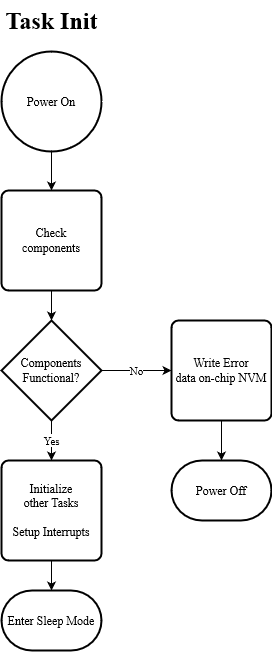

The diagram above was exported from draw.io. Its source (the exported page's mxGraphModel, read from the mxfile embedded in the PNG):
<mxGraphModel dx="268" dy="563" grid="1" gridSize="10" guides="1" tooltips="1" connect="1" arrows="1" fold="1" page="1" pageScale="1" pageWidth="850" pageHeight="1100" math="0" shadow="0">
  <root>
    <mxCell id="H5vkS821nC3LxF7_J96c-0" />
    <mxCell id="H5vkS821nC3LxF7_J96c-1" parent="H5vkS821nC3LxF7_J96c-0" />
    <mxCell id="dAR5KohhxpyjRiM-hhw6-2" value="" style="edgeStyle=orthogonalEdgeStyle;rounded=0;orthogonalLoop=1;jettySize=auto;html=1;fontFamily=Times New Roman;" edge="1" parent="H5vkS821nC3LxF7_J96c-1" source="dAR5KohhxpyjRiM-hhw6-0" target="dAR5KohhxpyjRiM-hhw6-1">
      <mxGeometry relative="1" as="geometry" />
    </mxCell>
    <mxCell id="dAR5KohhxpyjRiM-hhw6-0" value="&lt;div&gt;Power On&lt;/div&gt;" style="strokeWidth=2;html=1;shape=mxgraph.flowchart.start_2;whiteSpace=wrap;fontFamily=Times New Roman;" vertex="1" parent="H5vkS821nC3LxF7_J96c-1">
      <mxGeometry x="90" y="51" width="100" height="100" as="geometry" />
    </mxCell>
    <mxCell id="dAR5KohhxpyjRiM-hhw6-6" value="" style="edgeStyle=orthogonalEdgeStyle;rounded=0;orthogonalLoop=1;jettySize=auto;html=1;fontFamily=Times New Roman;" edge="1" parent="H5vkS821nC3LxF7_J96c-1" source="dAR5KohhxpyjRiM-hhw6-1" target="dAR5KohhxpyjRiM-hhw6-3">
      <mxGeometry relative="1" as="geometry" />
    </mxCell>
    <mxCell id="dAR5KohhxpyjRiM-hhw6-1" value="&lt;div&gt;Check &lt;br&gt;&lt;/div&gt;&lt;div&gt;components&lt;/div&gt;" style="rounded=1;whiteSpace=wrap;html=1;absoluteArcSize=1;arcSize=14;strokeWidth=2;fontFamily=Times New Roman;" vertex="1" parent="H5vkS821nC3LxF7_J96c-1">
      <mxGeometry x="90" y="190" width="100" height="100" as="geometry" />
    </mxCell>
    <mxCell id="dAR5KohhxpyjRiM-hhw6-7" value="No" style="edgeStyle=orthogonalEdgeStyle;rounded=0;orthogonalLoop=1;jettySize=auto;html=1;fontFamily=Times New Roman;" edge="1" parent="H5vkS821nC3LxF7_J96c-1" source="dAR5KohhxpyjRiM-hhw6-3" target="dAR5KohhxpyjRiM-hhw6-4">
      <mxGeometry relative="1" as="geometry" />
    </mxCell>
    <mxCell id="dAR5KohhxpyjRiM-hhw6-11" value="&lt;div&gt;Yes&lt;/div&gt;" style="edgeStyle=orthogonalEdgeStyle;rounded=0;orthogonalLoop=1;jettySize=auto;html=1;fontFamily=Times New Roman;" edge="1" parent="H5vkS821nC3LxF7_J96c-1" source="dAR5KohhxpyjRiM-hhw6-3" target="dAR5KohhxpyjRiM-hhw6-10">
      <mxGeometry relative="1" as="geometry" />
    </mxCell>
    <mxCell id="dAR5KohhxpyjRiM-hhw6-3" value="&lt;div&gt;Components&lt;/div&gt;&lt;div&gt;Functional?&lt;br&gt;&lt;/div&gt;" style="strokeWidth=2;html=1;shape=mxgraph.flowchart.decision;whiteSpace=wrap;fontFamily=Times New Roman;" vertex="1" parent="H5vkS821nC3LxF7_J96c-1">
      <mxGeometry x="90" y="320" width="100" height="100" as="geometry" />
    </mxCell>
    <mxCell id="dAR5KohhxpyjRiM-hhw6-8" value="" style="edgeStyle=orthogonalEdgeStyle;rounded=0;orthogonalLoop=1;jettySize=auto;html=1;fontFamily=Times New Roman;" edge="1" parent="H5vkS821nC3LxF7_J96c-1" source="dAR5KohhxpyjRiM-hhw6-4" target="dAR5KohhxpyjRiM-hhw6-5">
      <mxGeometry relative="1" as="geometry" />
    </mxCell>
    <mxCell id="dAR5KohhxpyjRiM-hhw6-4" value="&lt;div&gt;Write Error &lt;br&gt;&lt;/div&gt;&lt;div&gt;data on-chip NVM&lt;br&gt;&lt;/div&gt;" style="rounded=1;whiteSpace=wrap;html=1;absoluteArcSize=1;arcSize=14;strokeWidth=2;fontFamily=Times New Roman;" vertex="1" parent="H5vkS821nC3LxF7_J96c-1">
      <mxGeometry x="260" y="320" width="100" height="100" as="geometry" />
    </mxCell>
    <mxCell id="dAR5KohhxpyjRiM-hhw6-5" value="Power Off" style="strokeWidth=2;html=1;shape=mxgraph.flowchart.terminator;whiteSpace=wrap;fontFamily=Times New Roman;" vertex="1" parent="H5vkS821nC3LxF7_J96c-1">
      <mxGeometry x="260" y="460" width="100" height="60" as="geometry" />
    </mxCell>
    <mxCell id="dAR5KohhxpyjRiM-hhw6-13" value="" style="edgeStyle=orthogonalEdgeStyle;rounded=0;orthogonalLoop=1;jettySize=auto;html=1;fontFamily=Times New Roman;" edge="1" parent="H5vkS821nC3LxF7_J96c-1" source="dAR5KohhxpyjRiM-hhw6-10" target="dAR5KohhxpyjRiM-hhw6-12">
      <mxGeometry relative="1" as="geometry" />
    </mxCell>
    <mxCell id="dAR5KohhxpyjRiM-hhw6-10" value="&lt;div&gt;Initialize&lt;/div&gt;&lt;div&gt;other Tasks &lt;br&gt;&lt;/div&gt;&lt;div&gt;&lt;br&gt; &lt;/div&gt;Setup Interrupts" style="rounded=1;whiteSpace=wrap;html=1;absoluteArcSize=1;arcSize=14;strokeWidth=2;fontFamily=Times New Roman;" vertex="1" parent="H5vkS821nC3LxF7_J96c-1">
      <mxGeometry x="90" y="460" width="100" height="100" as="geometry" />
    </mxCell>
    <mxCell id="dAR5KohhxpyjRiM-hhw6-12" value="Enter Sleep Mode" style="strokeWidth=2;html=1;shape=mxgraph.flowchart.terminator;whiteSpace=wrap;fontFamily=Times New Roman;" vertex="1" parent="H5vkS821nC3LxF7_J96c-1">
      <mxGeometry x="90" y="590" width="100" height="60" as="geometry" />
    </mxCell>
    <mxCell id="CWlARgrXhyBcLC-2jBuf-0" value="Task Init" style="text;strokeColor=none;fillColor=none;html=1;fontSize=24;fontStyle=1;verticalAlign=middle;align=center;fontFamily=Times New Roman;" vertex="1" parent="H5vkS821nC3LxF7_J96c-1">
      <mxGeometry x="90" width="100" height="40" as="geometry" />
    </mxCell>
  </root>
</mxGraphModel>